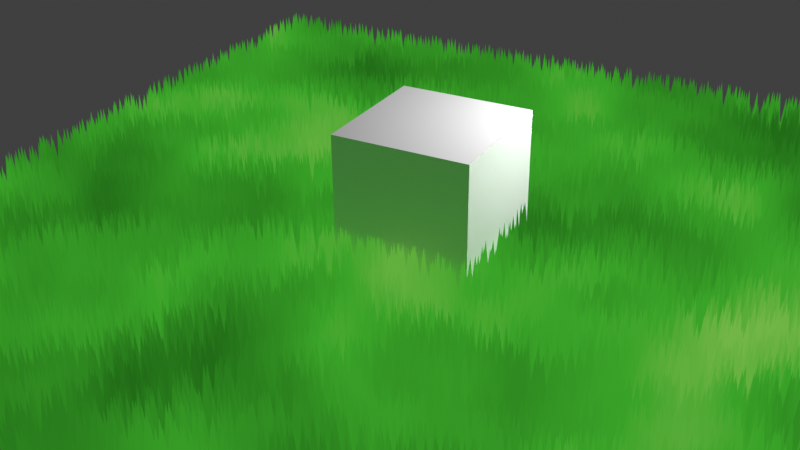 # Source: geometry_node_grass_ground_goo_engine.blend  (saved by Blender 4.1.23; exported with 4.5.12 LTS)
import bpy
from mathutils import Matrix  # noqa: F401  (used for matrix-valued properties, if any)

bpy.ops.wm.read_factory_settings(use_empty=True)
scene = bpy.context.scene
scene.name = 'Scene'

# ---- collections
col_collection = bpy.data.collections.new('Collection'); scene.collection.children.link(col_collection)

# ---- materials (node trees are filled in below, after node groups)
mat_material = bpy.data.materials.new('Material')
mat_material.alpha_threshold = 0.0
mat_material.roughness = 0.5
mat_material.line_color = (0.0, 0.0, 0.0, 1.0)
mat_material_001 = bpy.data.materials.new('Material.001')
mat_material_001.use_transparent_shadow = False
mat_material_002 = bpy.data.materials.new('Material.002')
mat_material_002.alpha_threshold = 0.0
mat_material_002.roughness = 0.5
mat_material_002.line_color = (0.0, 0.0, 0.0, 1.0)

# ---- node groups
ng_geometry_nodes = bpy.data.node_groups.new('Geometry Nodes', 'GeometryNodeTree')
_s = ng_geometry_nodes.interface.new_socket(name='Geometry', in_out='OUTPUT', socket_type='NodeSocketGeometry')
_s = ng_geometry_nodes.interface.new_socket(name='Geometry', in_out='INPUT', socket_type='NodeSocketGeometry')
ng_geometry_nodes.is_modifier = True
_N = ng_geometry_nodes.nodes; _L = ng_geometry_nodes.links
n0 = _N.new('NodeGroupInput'); n0.name = 'Group Input'; n0.location = (-340, 0)
n1 = _N.new('NodeGroupOutput'); n1.name = 'Group Output'; n1.location = (891, -18)
n2 = _N.new('GeometryNodeDistributePointsOnFaces'); n2.name = 'Distribute Points on Faces'; n2.location = (-117, 54)
n2.distribute_method = 'POISSON'
n2.inputs[2].default_value = 0.01
n2.inputs[3].default_value = 89.0
n3 = _N.new('GeometryNodeInstanceOnPoints'); n3.name = 'Instance on Points'; n3.location = (130, 44)
n3.inputs[6].default_value = (0.07, 0.07, 0.07)
n4 = _N.new('GeometryNodeMeshCone'); n4.name = 'Cone'; n4.location = (-101, -218)
n4.inputs[0].default_value = 3
n4.inputs[5].default_value = 8.0
n5 = _N.new('GeometryNodeStoreNamedAttribute'); n5.name = 'Store Named Attribute'; n5.location = (446, 58)
n5.data_type = 'FLOAT_COLOR'
n5.domain = 'INSTANCE'
n5.inputs[2].default_value = 'grass_color'
n6 = _N.new('ShaderNodeTexNoise'); n6.name = 'Noise Texture'; n6.location = (-98, -535)
n6.inputs[2].default_value = 0.3
n7 = _N.new('ShaderNodeValToRGB'); n7.name = 'Color Ramp'; n7.location = (110, -312)
while len(n7.color_ramp.elements) > 1: n7.color_ramp.elements.remove(n7.color_ramp.elements[-1])
n7.color_ramp.elements[0].position = 0.2; n7.color_ramp.elements[0].color = (0.00466, 0.07121, 0.00413, 1.0)
_e = n7.color_ramp.elements.new(0.5636); _e.color = (0.06531, 0.5739, 0.03323, 1.0)
_e = n7.color_ramp.elements.new(0.85); _e.color = (0.3748, 0.8181, 0.1353, 1.0)
n8 = _N.new('GeometryNodeSetMaterial'); n8.name = 'Set Material'; n8.location = (659, 26)
n8.inputs[2].default_value = mat_material
_L.new(n8.outputs[0], n1.inputs[0])
_L.new(n0.outputs[0], n2.inputs[0])
_L.new(n2.outputs[0], n3.inputs[0])
_L.new(n4.outputs[0], n3.inputs[2])
_L.new(n3.outputs[0], n5.inputs[0])
_L.new(n7.outputs[0], n5.inputs[3])
_L.new(n6.outputs[0], n7.inputs[0])
_L.new(n5.outputs[0], n8.inputs[0])
n1.is_active_output = True

# ---- material node trees
mat_material.use_nodes = True; mat_material.node_tree.nodes.clear()
_N = mat_material.node_tree.nodes; _L = mat_material.node_tree.links
n0 = _N.new('ShaderNodeOutputMaterial'); n0.name = 'Material Output'; n0.location = (300, 300)
n0.target = 'CYCLES'
n1 = _N.new('ShaderNodeAttribute'); n1.name = 'Attribute'; n1.location = (-612, 242)
n1.attribute_type = 'INSTANCER'
n1.attribute_name = 'grass_color'
n2 = _N.new('ShaderNodeHueSaturation'); n2.name = 'Hue/Saturation/Value'; n2.location = (-368, 347)
n2.inputs[2].default_value = 0.28
n3 = _N.new('ShaderNodeMix'); n3.name = 'Mix'; n3.location = (-153, 309)
n3.data_type = 'RGBA'
n4 = _N.new('ShaderNodeEmission'); n4.name = 'Emission'; n4.location = (77, 284)
n5 = _N.new('NodeUndefined'); n5.name = 'Shader Info'; n5.location = (-366, 547)
n5.inputs[0].default_value = (0.0, 0.0, 0.0)
n5.inputs[1].default_value = (0.0, 0.0, 0.0)
n6 = _N.new('ShaderNodeOutputMaterial'); n6.name = 'Material Output.001'; n6.location = (0, 0)
n6.target = 'EEVEE'
n7 = _N.new('ShaderNodeMixShader'); n7.name = 'Mix Shader'; n7.location = (0, 0)
n7.label = 'Disable Shadow'
n7.hide = True
n8 = _N.new('ShaderNodeLightPath'); n8.name = 'Light Path'; n8.location = (0, 0)
n8.hide = True
n9 = _N.new('ShaderNodeBsdfTransparent'); n9.name = 'Transparent BSDF'; n9.location = (0, 0)
n9.hide = True
_L.new(n1.outputs[0], n2.inputs[4])
_L.new(n2.outputs[0], n3.inputs[6])
_L.new(n1.outputs[0], n3.inputs[7])
_L.new(n3.outputs[2], n4.inputs[0])
_L.new(n4.outputs[0], n0.inputs[0])
_L.new(n5.outputs[1], n3.inputs[0])
_L.new(n4.outputs[0], n7.inputs[1])
_L.new(n7.outputs[0], n6.inputs[0])
_L.new(n8.outputs[1], n7.inputs[0])
_L.new(n9.outputs[0], n7.inputs[2])
n0.is_active_output = True
mat_material_001.use_nodes = True; mat_material_001.node_tree.nodes.clear()
_N = mat_material_001.node_tree.nodes; _L = mat_material_001.node_tree.links
n0 = _N.new('ShaderNodeBsdfPrincipled'); n0.name = 'Principled BSDF'; n0.location = (10, 300)
n1 = _N.new('ShaderNodeOutputMaterial'); n1.name = 'Material Output'; n1.location = (300, 300)
_L.new(n0.outputs[0], n1.inputs[0])
n1.is_active_output = True
mat_material_002.use_nodes = True; mat_material_002.node_tree.nodes.clear()
_N = mat_material_002.node_tree.nodes; _L = mat_material_002.node_tree.links
n0 = _N.new('ShaderNodeOutputMaterial'); n0.name = 'Material Output'; n0.location = (300, 300)
n0.target = 'CYCLES'
n1 = _N.new('ShaderNodeEmission'); n1.name = 'Emission'; n1.location = (77, 284)
n2 = _N.new('ShaderNodeTexNoise'); n2.name = 'Noise Texture'; n2.location = (-932, 65)
n2.inputs[2].default_value = 0.3
n3 = _N.new('ShaderNodeValToRGB'); n3.name = 'Color Ramp'; n3.location = (-727, 7)
while len(n3.color_ramp.elements) > 1: n3.color_ramp.elements.remove(n3.color_ramp.elements[-1])
n3.color_ramp.elements[0].position = 0.2; n3.color_ramp.elements[0].color = (0.00466, 0.07121, 0.00413, 1.0)
_e = n3.color_ramp.elements.new(0.5636); _e.color = (0.06531, 0.5739, 0.03323, 1.0)
_e = n3.color_ramp.elements.new(0.85); _e.color = (0.3748, 0.8181, 0.1353, 1.0)
n4 = _N.new('ShaderNodeNewGeometry'); n4.name = 'Geometry'; n4.location = (-1136, 56)
n5 = _N.new('NodeUndefined'); n5.name = 'Shader Info'; n5.location = (-388, 395)
n5.inputs[0].default_value = (0.0, 0.0, 0.0)
n5.inputs[1].default_value = (0.0, 0.0, 0.0)
n6 = _N.new('ShaderNodeHueSaturation'); n6.name = 'Hue/Saturation/Value'; n6.location = (-387, 188)
n6.inputs[2].default_value = 0.28
n7 = _N.new('ShaderNodeMix'); n7.name = 'Mix'; n7.location = (-125, 215)
n7.data_type = 'RGBA'
n8 = _N.new('ShaderNodeOutputMaterial'); n8.name = 'Material Output.001'; n8.location = (0, 0)
n8.target = 'EEVEE'
n9 = _N.new('ShaderNodeMixShader'); n9.name = 'Mix Shader'; n9.location = (0, 0)
n9.label = 'Disable Shadow'
n9.hide = True
n10 = _N.new('ShaderNodeLightPath'); n10.name = 'Light Path'; n10.location = (0, 0)
n10.hide = True
n11 = _N.new('ShaderNodeBsdfTransparent'); n11.name = 'Transparent BSDF'; n11.location = (0, 0)
n11.hide = True
_L.new(n1.outputs[0], n0.inputs[0])
_L.new(n2.outputs[0], n3.inputs[0])
_L.new(n4.outputs[0], n2.inputs[0])
_L.new(n3.outputs[0], n6.inputs[4])
_L.new(n6.outputs[0], n7.inputs[6])
_L.new(n3.outputs[0], n7.inputs[7])
_L.new(n5.outputs[1], n7.inputs[0])
_L.new(n7.outputs[2], n1.inputs[0])
_L.new(n1.outputs[0], n9.inputs[1])
_L.new(n9.outputs[0], n8.inputs[0])
_L.new(n10.outputs[1], n9.inputs[0])
_L.new(n11.outputs[0], n9.inputs[2])
n0.is_active_output = True

# ---- world
world_world = bpy.data.worlds.new('World'); scene.world = world_world
world_world.use_nodes = True; world_world.node_tree.nodes.clear()
_N = world_world.node_tree.nodes; _L = world_world.node_tree.links
n0 = _N.new('ShaderNodeOutputWorld'); n0.name = 'World Output'; n0.location = (300, 300)
n1 = _N.new('ShaderNodeBackground'); n1.name = 'Background'; n1.location = (10, 300)
n1.inputs[0].default_value = (0.05088, 0.05088, 0.05088, 1.0)
_L.new(n1.outputs[0], n0.inputs[0])
n0.is_active_output = True
world_world.color = (0.05088, 0.05088, 0.05088)
world_world.use_sun_shadow = False
world_world.sun_shadow_jitter_overblur = 0.0

# ---- cameras
cam_camera = bpy.data.cameras.new('Camera')
cam_camera.clip_end = 100.0
cam_camera.ortho_scale = 7.314

# ---- lights
light_light = bpy.data.lights.new('Light', 'POINT')
light_light.transmission_factor = 0.0
light_light.energy = 1000.0
light_light.shadow_soft_size = 0.1
light_light.shadow_maximum_resolution = 0.006
light_light.use_absolute_resolution = True

# ---- meshes
me_plane = bpy.data.meshes.new('Plane')
me_plane.from_pydata([(-6.614, -6.614, 0.0), (6.614, -6.614, 0.0), (-6.614, 6.614, 0.0), (6.614, 6.614, 0.0)], [], [(0, 1, 3, 2)])
_uv = me_plane.uv_layers.new(name='UVMap')
_uv.uv.foreach_set('vector', [0.0, 0.0, 1.0, 0.0, 1.0, 1.0, 0.0, 1.0])
me_plane.materials.append(mat_material)
me_plane.update()
me_cube_001 = bpy.data.meshes.new('Cube.001')
me_cube_001.from_pydata([(-1.0, -1.0, -1.0), (-1.0, -1.0, 1.0), (-1.0, 1.0, -1.0), (-1.0, 1.0, 1.0), (1.0, -1.0, -1.0), (1.0, -1.0, 1.0), (1.0, 1.0, -1.0), (1.0, 1.0, 1.0)], [], [(0, 1, 3, 2), (2, 3, 7, 6), (6, 7, 5, 4), (4, 5, 1, 0), (2, 6, 4, 0), (7, 3, 1, 5)])
_uv = me_cube_001.uv_layers.new(name='UVMap')
_uv.uv.foreach_set('vector', [0.375, 0.0, 0.625, 0.0, 0.625, 0.25, 0.375, 0.25, 0.375, 0.25, 0.625, 0.25, 0.625, 0.5, 0.375, 0.5, 0.375, 0.5, 0.625, 0.5, 0.625, 0.75, 0.375, 0.75, 0.375, 0.75, 0.625, 0.75, 0.625, 1.0, 0.375, 1.0, 0.125, 0.5, 0.375, 0.5, 0.375, 0.75, 0.125, 0.75, 0.625, 0.5, 0.875, 0.5, 0.875, 0.75, 0.625, 0.75])
me_cube_001.materials.append(mat_material_001)
me_cube_001.update()
me_plane_001 = bpy.data.meshes.new('Plane.001')
me_plane_001.from_pydata([(-6.614, -6.614, 0.0), (6.614, -6.614, 0.0), (-6.614, 6.614, 0.0), (6.614, 6.614, 0.0)], [], [(0, 1, 3, 2)])
_uv = me_plane_001.uv_layers.new(name='UVMap')
_uv.uv.foreach_set('vector', [0.0, 0.0, 1.0, 0.0, 1.0, 1.0, 0.0, 1.0])
me_plane_001.materials.append(mat_material_002)
me_plane_001.update()

# ---- objects
ob_light = bpy.data.objects.new('Light', light_light)
ob_camera = bpy.data.objects.new('Camera', cam_camera)
ob_plane = bpy.data.objects.new('Plane', me_plane)
ob_cube = bpy.data.objects.new('Cube', me_cube_001)
ob_plane_001 = bpy.data.objects.new('Plane.001', me_plane_001)

# ---- transforms, parenting, visibility, modifiers, constraints
ob_light.location = (3.121, 1.457, 3.99)
ob_light.rotation_euler = (0.6503, 0.05522, 1.866)
ob_light.lock_rotations_4d = False
ob_light.empty_display_type = 'ARROWS'
ob_light.color = (0.0, 0.0, 0.0, 0.0)
ob_light.lineart.crease_threshold = 0.0
ob_camera.location = (6.386, -12.43, 7.643)
ob_camera.rotation_euler = (1.081, 0.007076, 0.5009)
ob_camera.scale = (1.0, 1.0, 1.0)
ob_camera.lock_rotations_4d = False
ob_camera.empty_display_type = 'ARROWS'
ob_camera.color = (0.0, 0.0, 0.0, 0.0)
ob_camera.display_type = 'WIRE'
ob_camera.lineart.crease_threshold = 0.0
ob_plane.location = (0.0, 0.0, 0.0)
ob_plane.visible_shadow = False
_m = ob_plane.modifiers.new('GeometryNodes', 'NODES')
_m.node_group = ng_geometry_nodes
ob_cube.location = (0.1523, -0.181, 0.8736)
ob_plane_001.location = (0.0, 0.0, 0.0)
ob_plane_001.visible_shadow = False

# ---- collection membership
col_collection.objects.link(ob_light)
col_collection.objects.link(ob_camera)
col_collection.objects.link(ob_plane)
col_collection.objects.link(ob_cube)
col_collection.objects.link(ob_plane_001)

# ---- scene / render settings (as saved in the file)
scene.camera = ob_camera
scene.frame_start = 1; scene.frame_end = 250; scene.frame_set(1)
scene.render.engine = 'BLENDER_EEVEE_NEXT'
scene.cycles.sampling_pattern = 'TABULATED_SOBOL'
scene.eevee.ray_tracing_options.trace_max_roughness = 0.0
scene.view_settings.view_transform = 'Standard'
bpy.context.view_layer.update()
